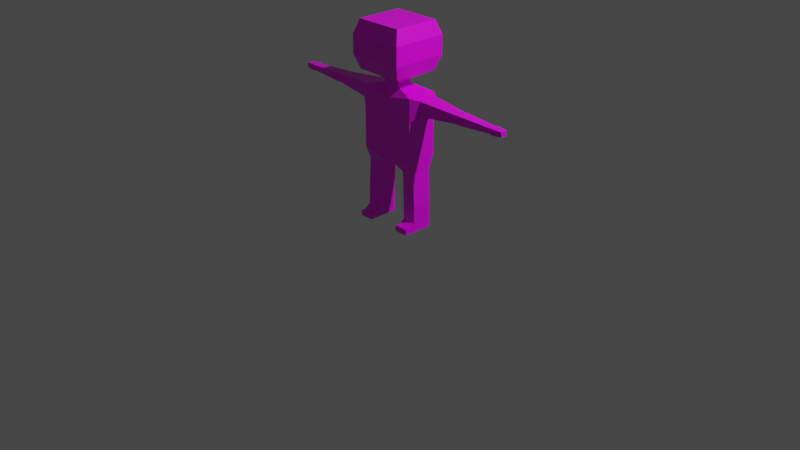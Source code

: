 # Source: bob.blend  (saved by Blender 3.0.42; exported with 4.5.12 LTS)
import bpy
from mathutils import Matrix  # noqa: F401  (used for matrix-valued properties, if any)

bpy.ops.wm.read_factory_settings(use_empty=True)
scene = bpy.context.scene
scene.name = 'Scene'

# ---- collections
col_collection = bpy.data.collections.new('Collection'); scene.collection.children.link(col_collection)

# ---- images (referenced by path relative to the original .blend; pixels are not part of the script)
import os
ASSET_DIR = os.environ.get("B2B_ASSET_DIR", "")  # directory of the original .blend (textures are referenced by path, not embedded)
HERE = os.path.dirname(os.path.abspath(__file__))  # packed textures are extracted next to this script under _unpacked/

def load_image(name, relpath, width, height, colorspace="sRGB"):
    """Load a texture the original file referenced (path relative to the .blend, or extracted next to this script)."""
    p = next((c for c in (os.path.join(HERE, relpath), os.path.join(ASSET_DIR, relpath)) if relpath and os.path.exists(c)), "")
    if p:
        img = bpy.data.images.load(p, check_existing=True)
        img.name = name
    else:  # same state as the original file: an image datablock whose file is absent (Cycles renders it pink)
        img = bpy.data.images.new(name, width, height)
        img.source = "FILE"
        img.filepath = "//" + (relpath or name)
    img.colorspace_settings.name = colorspace
    return img
img_imphenziapalette01_png = load_image('ImphenziaPalette01.png', 'ImphenziaPalette01.png', 1024, 1024, 'sRGB')

# ---- materials (node trees are filled in below, after node groups)
mat_material = bpy.data.materials.new('Material')
mat_material.alpha_threshold = 0.0
mat_material.use_transparent_shadow = False
mat_material.line_color = (0.0, 0.0, 0.0, 1.0)

# ---- material node trees
mat_material.use_nodes = True; mat_material.node_tree.nodes.clear()
_N = mat_material.node_tree.nodes; _L = mat_material.node_tree.links
n0 = _N.new('ShaderNodeOutputMaterial'); n0.name = 'Material Output'; n0.location = (300, 300)
n1 = _N.new('ShaderNodeBsdfPrincipled'); n1.name = 'Principled BSDF'; n1.location = (10, 300)
n1.distribution = 'GGX'
n1.subsurface_method = 'RANDOM_WALK_SKIN'
n1.inputs[2].default_value = 0.4
n1.inputs[3].default_value = 1.45
n1.inputs[27].default_value = (0.0, 0.0, 0.0, 1.0)
n1.inputs[28].default_value = 1.0
n2 = _N.new('ShaderNodeTexImage'); n2.name = 'Image Texture'; n2.location = (-294, 249)
n2.image = img_imphenziapalette01_png
n2.interpolation = 'Closest'
_L.new(n1.outputs[0], n0.inputs[0])
_L.new(n2.outputs[0], n1.inputs[0])
n0.is_active_output = True

# ---- world
world_world = bpy.data.worlds.new('World'); scene.world = world_world
world_world.use_nodes = True; world_world.node_tree.nodes.clear()
_N = world_world.node_tree.nodes; _L = world_world.node_tree.links
n0 = _N.new('ShaderNodeOutputWorld'); n0.name = 'World Output'; n0.location = (300, 300)
n1 = _N.new('ShaderNodeBackground'); n1.name = 'Background'; n1.location = (10, 300)
n1.inputs[0].default_value = (0.05088, 0.05088, 0.05088, 1.0)
_L.new(n1.outputs[0], n0.inputs[0])
n0.is_active_output = True
world_world.color = (0.05088, 0.05088, 0.05088)
world_world.use_sun_shadow = False
world_world.sun_shadow_jitter_overblur = 0.0

# ---- cameras
cam_camera = bpy.data.cameras.new('Camera')
cam_camera.clip_end = 100.0
cam_camera.ortho_scale = 7.314

# ---- lights
light_light = bpy.data.lights.new('Light', 'POINT')
light_light.transmission_factor = 0.0
light_light.energy = 1000.0
light_light.shadow_soft_size = 0.1
light_light.shadow_maximum_resolution = 0.006
light_light.use_absolute_resolution = True

# ---- meshes
me_cube = bpy.data.meshes.new('Cube')
me_cube.from_pydata([(0.31, 0.1592, 1.402), (0.09304, 0.1592, 0.6914), (0.31, -0.1592, 1.402), (0.09304, -0.1592, 0.6914), (0.0, 0.1592, 0.6914), (0.0, -0.1592, 1.343), (0.0, -0.1592, 0.6914), (0.0, 0.1592, 1.402), (0.31, 0.1592, 1.165), (0.31, 0.1592, 0.9282), (0.31, -0.1592, 1.165), (0.31, -0.1592, 0.9282), (0.0, -0.1592, 1.106), (0.0, -0.1592, 0.8694), (0.0, 0.1592, 1.165), (0.0, 0.1592, 0.9282), (0.31, 0.1592, 0.753), (0.31, -0.1592, 0.753), (0.0, -0.1592, 0.6942), (0.0, 0.1592, 0.753), (0.308, 0.1035, 0.6084), (0.1616, 0.1036, 0.6011), (0.3078, -0.1036, 0.6094), (0.1613, -0.1035, 0.6021), (0.3244, 0.1018, 0.2764), (0.1779, 0.102, 0.2764), (0.3242, -0.1052, 0.2764), (0.1777, -0.1051, 0.2764), (0.3244, 0.1018, 0.2481), (0.1779, 0.102, 0.2481), (0.3242, -0.1052, 0.2481), (0.1777, -0.1051, 0.2481), (0.3244, 0.1018, 0.2276), (0.1779, 0.102, 0.2276), (0.3242, -0.1052, 0.2276), (0.1777, -0.1051, 0.2276), (0.3244, 0.1018, 0.1049), (0.1779, 0.102, 0.1049), (0.3242, -0.1052, 0.1049), (0.1777, -0.1051, 0.1049), (0.3244, 0.1018, 0.002307), (0.1779, 0.102, 0.002307), (0.3242, -0.1052, 0.002307), (0.1777, -0.1051, 0.002307), (0.3241, -0.1619, 0.05864), (0.1777, -0.1617, 0.05864), (0.3241, -0.1619, 0.002307), (0.1777, -0.1617, 0.002307), (0.3241, -0.2194, 0.05864), (0.1776, -0.2192, 0.05864), (0.3241, -0.2194, 0.002307), (0.1776, -0.2192, 0.002307), (0.3931, 0.1021, 1.386), (0.3931, -0.1021, 1.386), (0.3931, 0.1021, 1.234), (0.3931, -0.1021, 1.234), (0.795, 0.05862, 1.354), (0.795, -0.05862, 1.354), (0.795, 0.05862, 1.267), (0.795, -0.05862, 1.267), (0.8267, 0.05862, 1.354), (0.8267, -0.05862, 1.354), (0.8267, 0.05862, 1.267), (0.8267, -0.05862, 1.267), (0.8615, 0.05862, 1.354), (0.8615, -0.05862, 1.354), (0.8615, 0.05862, 1.267), (0.8615, -0.05862, 1.267), (1.216, 0.03634, 1.337), (1.216, -0.03635, 1.337), (1.216, 0.03634, 1.283), (1.216, -0.03635, 1.283), (1.235, 0.04446, 1.343), (1.235, -0.04446, 1.343), (1.235, 0.04446, 1.277), (1.235, -0.04446, 1.277), (1.346, 0.03304, 1.335), (1.346, -0.03304, 1.335), (1.346, 0.03304, 1.286), (1.346, -0.03304, 1.286), (0.08739, 0.05868, 1.462), (0.08739, -0.102, 1.462), (0.0, 0.05868, 1.462), (0.0, -0.102, 1.462), (0.09602, 0.05599, 1.498), (0.09602, -0.09927, 1.498), (0.0, 0.05599, 1.498), (0.0, -0.09927, 1.498), (0.2527, 0.2205, 1.588), (0.2527, -0.2637, 1.588), (0.0, 0.2205, 1.588), (0.0, -0.2637, 1.588), (0.2527, 0.2205, 2.077), (0.2527, -0.2637, 2.077), (0.0, 0.2205, 2.077), (0.0, -0.2637, 2.077), (0.0, 0.2701, 1.734), (0.0, 0.2701, 1.931), (0.2992, 0.2701, 1.931), (0.2992, 0.2701, 1.734), (0.2992, -0.3134, 1.734), (0.2992, -0.3134, 1.931), (0.0, -0.3134, 1.931), (0.0, -0.3134, 1.734)], [], [(4, 1, 3, 6), (0, 2, 53, 52), (14, 7, 0, 8), (0, 7, 82, 80), (10, 2, 5, 12), (17, 11, 13, 18), (11, 10, 12, 13), (19, 15, 9, 16), (15, 14, 8, 9), (16, 9, 11, 17), (9, 8, 10, 11), (1, 16, 20, 21), (4, 19, 16, 1), (3, 17, 18, 6), (23, 21, 25, 27), (3, 1, 21, 23), (17, 3, 23, 22), (16, 17, 22, 20), (27, 25, 29, 31), (21, 20, 24, 25), (20, 22, 26, 24), (22, 23, 27, 26), (31, 29, 33, 35), (25, 24, 28, 29), (24, 26, 30, 28), (26, 27, 31, 30), (35, 33, 37, 39), (29, 28, 32, 33), (28, 30, 34, 32), (30, 31, 35, 34), (36, 38, 42, 40), (33, 32, 36, 37), (32, 34, 38, 36), (34, 35, 39, 38), (41, 40, 42, 43), (43, 42, 46, 47), (39, 37, 41, 43), (37, 36, 40, 41), (46, 44, 48, 50), (39, 43, 47, 45), (38, 39, 45, 44), (42, 38, 44, 46), (48, 49, 51, 50), (44, 45, 49, 48), (45, 47, 51, 49), (47, 46, 50, 51), (52, 53, 57, 56), (2, 10, 55, 53), (10, 8, 54, 55), (8, 0, 52, 54), (59, 58, 62, 63), (55, 54, 58, 59), (54, 52, 56, 58), (53, 55, 59, 57), (61, 63, 67, 65), (58, 56, 60, 62), (57, 59, 63, 61), (56, 57, 61, 60), (67, 66, 70, 71), (60, 61, 65, 64), (63, 62, 66, 67), (62, 60, 64, 66), (70, 68, 72, 74), (66, 64, 68, 70), (65, 67, 71, 69), (64, 65, 69, 68), (73, 75, 79, 77), (69, 71, 75, 73), (68, 69, 73, 72), (71, 70, 74, 75), (78, 76, 77, 79), (72, 73, 77, 76), (75, 74, 78, 79), (74, 72, 76, 78), (80, 82, 86, 84), (2, 0, 80, 81), (5, 2, 81, 83), (84, 86, 90, 88), (83, 81, 85, 87), (81, 80, 84, 85), (98, 97, 94, 92), (85, 84, 88, 89), (87, 85, 89, 91), (92, 94, 95, 93), (102, 101, 93, 95), (101, 98, 92, 93), (89, 88, 99, 100), (100, 99, 98, 101), (91, 89, 100, 103), (103, 100, 101, 102), (88, 90, 96, 99), (99, 96, 97, 98)])
_uv = me_cube.uv_layers.new(name='UVMap')
_uv.uv.foreach_set('vector', [2.27, 1.211, 2.27, 1.211, 2.27, 1.211, 2.27, 1.211, 2.27, 1.211, 2.27, 1.211, 2.27, 1.211, 2.27, 1.211, 2.27, 1.211, 2.27, 1.211, 2.27, 1.211, 2.27, 1.211, 2.27, 1.211, 2.27, 1.211, 2.27, 1.211, 2.27, 1.211, 2.27, 1.211, 2.27, 1.211, 2.27, 1.211, 2.27, 1.211, 2.27, 1.211, 2.27, 1.211, 2.27, 1.211, 2.27, 1.211, 2.27, 1.211, 2.27, 1.211, 2.27, 1.211, 2.27, 1.211, 2.27, 1.211, 2.27, 1.211, 2.27, 1.211, 2.27, 1.211, 2.27, 1.211, 2.27, 1.211, 2.27, 1.211, 2.27, 1.211, 2.27, 1.211, 2.27, 1.211, 2.27, 1.211, 2.27, 1.211, 2.27, 1.211, 2.27, 1.211, 2.27, 1.211, 2.27, 1.211, 3.436, 1.218, 3.436, 1.218, 3.436, 1.218, 3.436, 1.218, 2.27, 1.211, 2.27, 1.211, 2.27, 1.211, 2.27, 1.211, 2.27, 1.211, 2.27, 1.211, 2.27, 1.211, 2.27, 1.211, 3.436, 1.218, 3.436, 1.218, 3.436, 1.218, 3.436, 1.218, 3.436, 1.218, 3.436, 1.218, 3.436, 1.218, 3.436, 1.218, 3.436, 1.218, 3.436, 1.218, 3.436, 1.218, 3.436, 1.218, 3.436, 1.218, 3.436, 1.218, 3.436, 1.218, 3.436, 1.218, 3.436, 1.218, 3.436, 1.218, 3.436, 1.218, 3.436, 1.218, 3.436, 1.218, 3.436, 1.218, 3.436, 1.218, 3.436, 1.218, 3.436, 1.218, 3.436, 1.218, 3.436, 1.218, 3.436, 1.218, 3.436, 1.218, 3.436, 1.218, 3.436, 1.218, 3.436, 1.218, 3.436, 1.218, 3.436, 1.218, 3.436, 1.218, 3.436, 1.218, 3.436, 1.218, 3.436, 1.218, 3.436, 1.218, 3.436, 1.218, 3.436, 1.218, 3.436, 1.218, 3.436, 1.218, 3.436, 1.218, 3.436, 1.218, 3.436, 1.218, 3.436, 1.218, 3.436, 1.218, 3.436, 1.218, 3.436, 1.218, 3.436, 1.218, 3.436, 1.218, 3.436, 1.218, 3.436, 1.218, 3.436, 1.218, 3.436, 1.218, 3.436, 1.218, 3.436, 1.218, 3.436, 1.218, 3.436, 1.218, 3.436, 1.218, 3.436, 1.218, 3.436, 1.218, 3.436, 1.218, 3.67, 1.461, 3.67, 1.461, 3.67, 1.461, 3.67, 1.461, 3.436, 1.218, 3.436, 1.218, 3.436, 1.218, 3.436, 1.218, 3.436, 1.218, 3.436, 1.218, 3.436, 1.218, 3.436, 1.218, 3.436, 1.218, 3.436, 1.218, 3.436, 1.218, 3.436, 1.218, 3.436, 1.218, 3.436, 1.218, 3.436, 1.218, 3.436, 1.218, 3.67, 1.461, 3.67, 1.461, 3.67, 1.461, 3.67, 1.461, 3.67, 1.461, 3.67, 1.461, 3.67, 1.461, 3.67, 1.461, 3.67, 1.461, 3.67, 1.461, 3.67, 1.461, 3.67, 1.461, 3.67, 1.461, 3.67, 1.461, 3.67, 1.461, 3.67, 1.461, 3.67, 1.461, 3.67, 1.461, 3.67, 1.461, 3.67, 1.461, 3.67, 1.461, 3.67, 1.461, 3.67, 1.461, 3.67, 1.461, 3.67, 1.461, 3.67, 1.461, 3.67, 1.461, 3.67, 1.461, 3.67, 1.461, 3.67, 1.461, 3.67, 1.461, 3.67, 1.461, 3.67, 1.461, 3.67, 1.461, 3.67, 1.461, 3.67, 1.461, 3.67, 1.461, 3.67, 1.461, 3.67, 1.461, 3.67, 1.461, 3.67, 1.461, 3.67, 1.461, 3.67, 1.461, 3.67, 1.461, 2.27, 1.211, 2.27, 1.211, 2.27, 1.211, 2.27, 1.211, 2.27, 1.211, 2.27, 1.211, 2.27, 1.211, 2.27, 1.211, 2.27, 1.211, 2.27, 1.211, 2.27, 1.211, 2.27, 1.211, 2.27, 1.211, 2.27, 1.211, 2.27, 1.211, 2.27, 1.211, 2.27, 1.211, 2.27, 1.211, 2.27, 1.211, 2.27, 1.211, 2.27, 1.211, 2.27, 1.211, 2.27, 1.211, 2.27, 1.211, 2.27, 1.211, 2.27, 1.211, 2.27, 1.211, 2.27, 1.211, 2.27, 1.211, 2.27, 1.211, 2.27, 1.211, 2.27, 1.211, 2.27, 1.211, 2.27, 1.211, 2.27, 1.211, 2.27, 1.211, 2.27, 1.211, 2.27, 1.211, 2.27, 1.211, 2.27, 1.211, 2.27, 1.211, 2.27, 1.211, 2.27, 1.211, 2.27, 1.211, 2.27, 1.211, 2.27, 1.211, 2.27, 1.211, 2.27, 1.211, 2.27, 1.211, 2.27, 1.211, 2.27, 1.211, 2.27, 1.211, 2.27, 1.211, 2.27, 1.211, 2.27, 1.211, 2.27, 1.211, 2.27, 1.211, 2.27, 1.211, 2.27, 1.211, 2.27, 1.211, 2.27, 1.211, 2.27, 1.211, 2.27, 1.211, 2.27, 1.211, 2.27, 1.211, 2.27, 1.211, 2.27, 1.211, 2.27, 1.211, 2.27, 1.211, 2.27, 1.211, 2.27, 1.211, 2.27, 1.211, 2.27, 1.211, 2.27, 1.211, 2.27, 1.211, 2.27, 1.211, 2.27, 1.211, 2.27, 1.211, 2.27, 1.211, 2.27, 1.211, 3.687, 0.5977, 3.687, 0.5977, 3.687, 0.5977, 3.687, 0.5977, 2.27, 1.211, 2.27, 1.211, 2.27, 1.211, 2.27, 1.211, 2.27, 1.211, 2.27, 1.211, 2.27, 1.211, 2.27, 1.211, 2.27, 1.211, 2.27, 1.211, 2.27, 1.211, 2.27, 1.211, 3.687, 0.5977, 3.687, 0.5977, 3.687, 0.5977, 3.687, 0.5977, 3.687, 0.5977, 3.687, 0.5977, 3.687, 0.5977, 3.687, 0.5977, 3.687, 0.5977, 3.687, 0.5977, 3.687, 0.5977, 3.687, 0.5977, 3.687, 0.5977, 3.687, 0.5977, 3.687, 0.5977, 3.687, 0.5977, 3.687, 0.5977, 3.687, 0.5977, 3.687, 0.5977, 3.687, 0.5977, 2.27, 1.211, 2.27, 1.211, 2.27, 1.211, 2.27, 1.211, 2.27, 1.211, 2.27, 1.211, 2.27, 1.211, 2.27, 1.211, 3.687, 0.5977, 3.687, 0.5977, 3.687, 0.5977, 3.687, 0.5977, 3.687, 0.5977, 3.687, 0.5977, 3.687, 0.5977, 3.687, 0.5977, 3.687, 0.5977, 3.687, 0.5977, 3.687, 0.5977, 3.687, 0.5977, 3.687, 0.5977, 3.687, 0.5977, 3.687, 0.5977, 3.687, 0.5977, 3.687, 0.5977, 3.687, 0.5977, 3.687, 0.5977, 3.687, 0.5977, 3.687, 0.5977, 3.687, 0.5977, 3.687, 0.5977, 3.687, 0.5977, 3.687, 0.5977, 3.687, 0.5977, 3.687, 0.5977, 3.687, 0.5977, 3.687, 0.5977, 3.687, 0.5977, 3.687, 0.5977, 3.687, 0.5977, 3.687, 0.5977, 3.687, 0.5977, 3.687, 0.5977, 3.687, 0.5977, 3.687, 0.5977, 3.687, 0.5977, 3.687, 0.5977, 3.687, 0.5977, 3.687, 0.5977, 3.687, 0.5977, 3.687, 0.5977, 3.687, 0.5977, 3.687, 0.5977, 3.687, 0.5977, 3.687, 0.5977, 3.687, 0.5977, 3.687, 0.5977, 3.687, 0.5977, 3.687, 0.5977, 3.687, 0.5977, 3.687, 0.5977, 3.687, 0.5977, 3.687, 0.5977, 3.687, 0.5977, 3.687, 0.5977, 3.687, 0.5977, 3.687, 0.5977, 3.687, 0.5977])
me_cube.materials.append(mat_material)
me_cube.use_remesh_preserve_volume = False
me_cube.use_remesh_preserve_attributes = False
me_cube.use_mirror_vertex_groups = False
me_cube.update()
arm_armature = bpy.data.armatures.new('Armature')  # bones are not reproduced

# ---- objects
ob_cube = bpy.data.objects.new('Cube', me_cube)
ob_light = bpy.data.objects.new('Light', light_light)
ob_camera = bpy.data.objects.new('Camera', cam_camera)
ob_armature = bpy.data.objects.new('Armature', arm_armature)

# ---- transforms, parenting, visibility, modifiers, constraints
ob_cube.parent = ob_armature
ob_cube.matrix_parent_inverse = Matrix(((1.0, -0.0, -0.0, -0.05284), (-0.0, 1.0, 0.0, 0.0001304), (-0.0, -0.0, 1.0, -0.005395), (-0.0, 0.0, -0.0, 1.0)))
ob_cube.location = (0.0, 0.0, 0.0)
ob_cube.lock_rotations_4d = False
ob_cube.empty_display_type = 'ARROWS'
ob_cube.lineart.crease_threshold = 0.0
_vg = ob_cube.vertex_groups.new(name='root')
for _i, _w in zip([1, 3, 4, 6, 9, 13, 15, 16, 17, 18, 19, 21, 23], [0.5159, 0.4663, 0.6819, 0.6136, 0.01575, 0.1244, 0.1383, 0.05639, 0.0275, 0.6107, 0.6527, 0.08803, 0.07852]): _vg.add([_i], _w, 'REPLACE')
_vg = ob_cube.vertex_groups.new(name='hip')
for _i, _w in zip([1, 3, 4, 6, 8, 9, 10, 11, 12, 13, 14, 15, 16, 17, 18, 19], [0.08664, 0.1244, 0.1136, 0.1729, 0.0941, 0.4954, 0.09511, 0.4909, 0.1076, 0.6664, 0.1056, 0.6598, 0.1079, 0.112, 0.1805, 0.1774]): _vg.add([_i], _w, 'REPLACE')
_vg = ob_cube.vertex_groups.new(name='spine')
for _i, _w in zip([0, 2, 5, 6, 7, 8, 9, 10, 11, 12, 13, 14, 15, 18, 19, 81, 82, 83, 86, 87], [0.01605, 0.003422, 0.7205, 0.01031, 0.611, 0.08122, 0.02187, 0.0914, 0.05533, 0.7667, 0.1163, 0.74, 0.1205, 0.01306, 0.01387, 0.06494, 0.1214, 0.1166, 0.01424, 0.03973]): _vg.add([_i], _w, 'REPLACE')
_vg = ob_cube.vertex_groups.new(name='head')
for _i, _w in zip([2, 5, 7, 80, 81, 82, 83, 84, 85, 86, 87, 88, 89, 90, 91, 92, 93, 94, 95, 96, 97, 98, 99, 100, 101, 102, 103], [0.0122, 0.09795, 0.05846, 0.1309, 0.2669, 0.1763, 0.6795, 0.7297, 0.7665, 0.7517, 0.8309, 0.9225, 0.9234, 0.9199, 0.929, 0.9872, 0.9798, 0.9838, 0.9797, 0.9638, 0.9823, 0.9824, 0.9641, 0.9608, 0.9782, 0.9783, 0.9621]): _vg.add([_i], _w, 'REPLACE')
_vg = ob_cube.vertex_groups.new(name='shoulder.l')
for _i, _w in zip([0, 2, 5, 7, 8, 9, 10, 11, 12, 14, 15, 16, 17, 52, 53, 54, 55, 80, 81, 82, 83, 84, 85, 86, 87, 88, 89, 90, 91, 99, 100, 103], [0.9597, 0.9209, 0.1516, 0.1446, 0.7642, 0.1825, 0.7468, 0.1748, 0.0754, 0.08927, 0.008395, 0.02579, 0.02082, 0.9657, 0.9547, 0.9423, 0.9326, 0.7624, 0.6567, 0.2003, 0.1962, 0.2258, 0.2031, 0.08555, 0.1198, 0.06258, 0.06697, 0.04885, 0.05308, 0.007095, 0.01776, 0.008196]): _vg.add([_i], _w, 'REPLACE')
_vg = ob_cube.vertex_groups.new(name='upperarm.l')
for _i, _w in zip([52, 53, 55, 56, 57, 58, 59, 60, 61, 62, 63, 64, 65, 66, 67], [0.001958, 0.006824, 0.005248, 0.9426, 0.9529, 0.9283, 0.9329, 0.685, 0.7043, 0.6606, 0.6696, 0.117, 0.1029, 0.1402, 0.1298]): _vg.add([_i], _w, 'REPLACE')
_vg = ob_cube.vertex_groups.new(name='lowerarm.l')
for _i, _w in zip([56, 57, 58, 59, 60, 61, 62, 63, 64, 65, 66, 67], [0.03323, 0.01769, 0.05237, 0.0479, 0.304, 0.2869, 0.3248, 0.3173, 0.8676, 0.8841, 0.8402, 0.8525]): _vg.add([_i], _w, 'REPLACE')
_vg = ob_cube.vertex_groups.new(name='hand.l')
for _i, _w in zip([68, 69, 70, 71, 72, 73, 74, 75, 76, 77, 78, 79], [0.9926, 0.9936, 0.9894, 0.9898, 0.9975, 0.9979, 0.9957, 0.996, 0.9998, 0.9998, 0.9996, 0.9996]): _vg.add([_i], _w, 'REPLACE')
_vg = ob_cube.vertex_groups.new(name='shoulder.r')
for _i, _w in zip([7, 80, 82, 84, 86], [0.1614, 0.07969, 0.498, 0.01354, 0.1295]): _vg.add([_i], _w, 'REPLACE')
_vg = ob_cube.vertex_groups.new(name='upperarm.r')
_vg = ob_cube.vertex_groups.new(name='lowerarm.r')
_vg = ob_cube.vertex_groups.new(name='hand.r')
_vg = ob_cube.vertex_groups.new(name='upperleg.l')
for _i, _w in zip([1, 3, 4, 6, 8, 9, 10, 11, 13, 15, 16, 17, 18, 19, 20, 21, 22, 23, 24, 25, 26, 27, 28, 29, 30, 31, 32, 33, 34, 35, 36, 37, 38, 39, 40, 41, 45], [0.3721, 0.377, 0.1774, 0.176, 0.03676, 0.2501, 0.04063, 0.2505, 0.06802, 0.04304, 0.788, 0.7991, 0.1699, 0.1271, 0.9713, 0.8871, 0.9718, 0.8898, 0.9562, 0.9379, 0.9508, 0.9342, 0.8944, 0.8749, 0.8837, 0.8667, 0.8355, 0.8166, 0.8201, 0.8044, 0.1436, 0.1711, 0.07363, 0.1202, 0.04921, 0.06348, 0.01827]): _vg.add([_i], _w, 'REPLACE')
_vg = ob_cube.vertex_groups.new(name='foot.l')
for _i, _w in zip([24, 25, 26, 27, 28, 29, 30, 31, 32, 33, 34, 35, 36, 37, 38, 39, 40, 41, 42, 43, 44, 45, 46, 47, 48, 49, 50, 51], [0.0346, 0.05604, 0.04517, 0.05996, 0.1046, 0.1212, 0.1152, 0.1296, 0.1637, 0.1807, 0.1791, 0.193, 0.8563, 0.8284, 0.9263, 0.8794, 0.9503, 0.9363, 0.9931, 0.9778, 0.9894, 0.9658, 0.9975, 0.9904, 0.996, 0.9853, 0.9979, 0.992]): _vg.add([_i], _w, 'REPLACE')
_vg = ob_cube.vertex_groups.new(name='upperleg.r')
_vg = ob_cube.vertex_groups.new(name='foot.r')
_m = ob_cube.modifiers.new('Mirror', 'MIRROR')
_m.use_clip = True
_m = ob_cube.modifiers.new('Armature', 'ARMATURE')
_m.object = ob_armature
ob_light.location = (4.076, 1.005, 5.904)
ob_light.rotation_euler = (0.6503, 0.05522, 1.866)
ob_light.lock_rotations_4d = False
ob_light.empty_display_type = 'ARROWS'
ob_light.color = (0.0, 0.0, 0.0, 0.0)
ob_light.lineart.crease_threshold = 0.0
ob_camera.location = (7.359, -6.926, 4.958)
ob_camera.rotation_euler = (1.109, 0.0, 0.8149)
ob_camera.lock_rotations_4d = False
ob_camera.empty_display_type = 'ARROWS'
ob_camera.color = (0.0, 0.0, 0.0, 0.0)
ob_camera.display_type = 'WIRE'
ob_camera.lineart.crease_threshold = 0.0
ob_armature.location = (0.05284, -0.0001304, 0.005395)
ob_armature.show_in_front = True

# ---- collection membership
col_collection.objects.link(ob_cube)
col_collection.objects.link(ob_light)
col_collection.objects.link(ob_camera)
col_collection.objects.link(ob_armature)

# ---- scene / render settings (as saved in the file)
scene.camera = ob_camera
scene.frame_start = 1; scene.frame_end = 250; scene.frame_set(37)
scene.render.engine = 'BLENDER_EEVEE_NEXT'
scene.cycles.sampling_pattern = 'TABULATED_SOBOL'
scene.cycles.use_light_tree = False
scene.view_settings.view_transform = 'Filmic'
bpy.context.view_layer.update()

